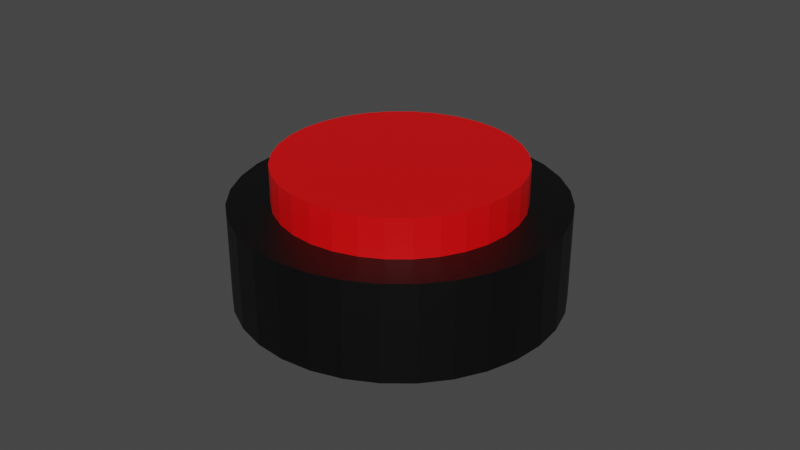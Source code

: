 # Source: button.blend  (saved by Blender 3.3.6; exported with 4.5.12 LTS)
import bpy
from mathutils import Matrix  # noqa: F401  (used for matrix-valued properties, if any)

bpy.ops.wm.read_factory_settings(use_empty=True)
scene = bpy.context.scene
scene.name = 'Scene'

# ---- collections
col_collection = bpy.data.collections.new('Collection'); scene.collection.children.link(col_collection)

# ---- materials (node trees are filled in below, after node groups)
mat_material_001 = bpy.data.materials.new('Material.001')
mat_material_001.use_transparent_shadow = False
mat_material_003 = bpy.data.materials.new('Material.003')
mat_material_003.use_transparent_shadow = False

# ---- material node trees
mat_material_001.use_nodes = True; mat_material_001.node_tree.nodes.clear()
_N = mat_material_001.node_tree.nodes; _L = mat_material_001.node_tree.links
n0 = _N.new('ShaderNodeBsdfPrincipled'); n0.name = 'Principled BSDF'; n0.location = (10, 300)
n0.distribution = 'GGX'
n0.subsurface_method = 'RANDOM_WALK_SKIN'
n0.inputs[0].default_value = (0.0, 0.0, 0.0, 1.0)
n0.inputs[3].default_value = 1.45
n0.inputs[27].default_value = (0.0, 0.0, 0.0, 1.0)
n0.inputs[28].default_value = 1.0
n1 = _N.new('ShaderNodeOutputMaterial'); n1.name = 'Material Output'; n1.location = (300, 300)
_L.new(n0.outputs[0], n1.inputs[0])
n1.is_active_output = True
mat_material_003.use_nodes = True; mat_material_003.node_tree.nodes.clear()
_N = mat_material_003.node_tree.nodes; _L = mat_material_003.node_tree.links
n0 = _N.new('ShaderNodeBsdfPrincipled'); n0.name = 'Principled BSDF'; n0.location = (10, 300)
n0.distribution = 'GGX'
n0.subsurface_method = 'RANDOM_WALK_SKIN'
n0.inputs[0].default_value = (0.8, 0.0, 0.001252, 1.0)
n0.inputs[3].default_value = 1.45
n0.inputs[27].default_value = (0.0, 0.0, 0.0, 1.0)
n0.inputs[28].default_value = 1.0
n1 = _N.new('ShaderNodeOutputMaterial'); n1.name = 'Material Output'; n1.location = (300, 300)
_L.new(n0.outputs[0], n1.inputs[0])
n1.is_active_output = True

# ---- world
world_world = bpy.data.worlds.new('World'); scene.world = world_world
world_world.use_nodes = True; world_world.node_tree.nodes.clear()
_N = world_world.node_tree.nodes; _L = world_world.node_tree.links
n0 = _N.new('ShaderNodeOutputWorld'); n0.name = 'World Output'; n0.location = (300, 300)
n1 = _N.new('ShaderNodeBackground'); n1.name = 'Background'; n1.location = (10, 300)
n1.inputs[0].default_value = (0.05088, 0.05088, 0.05088, 1.0)
_L.new(n1.outputs[0], n0.inputs[0])
n0.is_active_output = True
world_world.color = (0.05088, 0.05088, 0.05088)
world_world.use_sun_shadow = False
world_world.sun_shadow_jitter_overblur = 0.0

# ---- meshes
me_cylinder = bpy.data.meshes.new('Cylinder')
me_cylinder.from_pydata([(0.0, 0.05, -0.015), (0.0, 0.03722, 0.015), (0.009755, 0.04904, -0.015), (0.00726, 0.0365, 0.015), (0.01913, 0.04619, -0.015), (0.01424, 0.03438, 0.015), (0.02778, 0.04157, -0.015), (0.02068, 0.03094, 0.015), (0.03536, 0.03536, -0.015), (0.02632, 0.02632, 0.015), (0.04157, 0.02778, -0.015), (0.03094, 0.02068, 0.015), (0.04619, 0.01913, -0.015), (0.03438, 0.01424, 0.015), (0.04904, 0.009755, -0.015), (0.0365, 0.00726, 0.015), (0.05, 0.0, -0.015), (0.03722, 0.0, 0.015), (0.04904, -0.009755, -0.015), (0.0365, -0.00726, 0.015), (0.04619, -0.01913, -0.015), (0.03438, -0.01424, 0.015), (0.04157, -0.02778, -0.015), (0.03094, -0.02068, 0.015), (0.03536, -0.03536, -0.015), (0.02632, -0.02632, 0.015), (0.02778, -0.04157, -0.015), (0.02068, -0.03094, 0.015), (0.01913, -0.04619, -0.015), (0.01424, -0.03438, 0.015), (0.009755, -0.04904, -0.015), (0.00726, -0.0365, 0.015), (0.0, -0.05, -0.015), (0.0, -0.03722, 0.015), (-0.009755, -0.04904, -0.015), (-0.00726, -0.0365, 0.015), (-0.01913, -0.04619, -0.015), (-0.01424, -0.03438, 0.015), (-0.02778, -0.04157, -0.015), (-0.02068, -0.03094, 0.015), (-0.03536, -0.03536, -0.015), (-0.02632, -0.02632, 0.015), (-0.04157, -0.02778, -0.015), (-0.03094, -0.02068, 0.015), (-0.04619, -0.01913, -0.015), (-0.03438, -0.01424, 0.015), (-0.04904, -0.009755, -0.015), (-0.0365, -0.00726, 0.015), (-0.05, 0.0, -0.015), (-0.03722, 0.0, 0.015), (-0.04904, 0.009755, -0.015), (-0.0365, 0.00726, 0.015), (-0.04619, 0.01913, -0.015), (-0.03438, 0.01424, 0.015), (-0.04157, 0.02778, -0.015), (-0.03094, 0.02068, 0.015), (-0.03536, 0.03536, -0.015), (-0.02632, 0.02632, 0.015), (-0.02778, 0.04157, -0.015), (-0.02068, 0.03094, 0.015), (-0.01913, 0.04619, -0.015), (-0.01424, 0.03438, 0.015), (-0.009755, 0.04904, -0.015), (-0.00726, 0.0365, 0.015), (0.009755, 0.04904, 0.015), (0.0, 0.05, 0.015), (0.01913, 0.04619, 0.015), (0.02778, 0.04157, 0.015), (0.03536, 0.03536, 0.015), (0.04157, 0.02778, 0.015), (0.04619, 0.01913, 0.015), (0.04904, 0.009755, 0.015), (0.05, 0.0, 0.015), (0.04904, -0.009755, 0.015), (0.04619, -0.01913, 0.015), (0.04157, -0.02778, 0.015), (0.03536, -0.03536, 0.015), (0.02778, -0.04157, 0.015), (0.01913, -0.04619, 0.015), (0.009755, -0.04904, 0.015), (0.0, -0.05, 0.015), (-0.009755, -0.04904, 0.015), (-0.01913, -0.04619, 0.015), (-0.02778, -0.04157, 0.015), (-0.03536, -0.03536, 0.015), (-0.04157, -0.02778, 0.015), (-0.04619, -0.01913, 0.015), (-0.04904, -0.009755, 0.015), (-0.05, 0.0, 0.015), (-0.04904, 0.009755, 0.015), (-0.04619, 0.01913, 0.015), (-0.04157, 0.02778, 0.015), (-0.03536, 0.03536, 0.015), (-0.02778, 0.04157, 0.015), (-0.01913, 0.04619, 0.015), (-0.009755, 0.04904, 0.015), (0.00726, 0.0365, 0.027), (0.0, 0.03722, 0.027), (0.01424, 0.03438, 0.027), (0.02068, 0.03094, 0.027), (0.02632, 0.02632, 0.027), (0.03094, 0.02068, 0.027), (0.03438, 0.01424, 0.027), (0.0365, 0.00726, 0.027), (0.03722, 0.0, 0.027), (0.0365, -0.00726, 0.027), (0.03438, -0.01424, 0.027), (0.03094, -0.02068, 0.027), (0.02632, -0.02632, 0.027), (0.02068, -0.03094, 0.027), (0.01424, -0.03438, 0.027), (0.00726, -0.0365, 0.027), (0.0, -0.03722, 0.027), (-0.00726, -0.0365, 0.027), (-0.01424, -0.03438, 0.027), (-0.02068, -0.03094, 0.027), (-0.02632, -0.02632, 0.027), (-0.03094, -0.02068, 0.027), (-0.03438, -0.01424, 0.027), (-0.0365, -0.00726, 0.027), (-0.03722, 0.0, 0.027), (-0.0365, 0.00726, 0.027), (-0.03438, 0.01424, 0.027), (-0.03094, 0.02068, 0.027), (-0.02632, 0.02632, 0.027), (-0.02068, 0.03094, 0.027), (-0.01424, 0.03438, 0.027), (-0.00726, 0.0365, 0.027)], [], [(0, 65, 64, 2), (2, 64, 66, 4), (4, 66, 67, 6), (6, 67, 68, 8), (8, 68, 69, 10), (10, 69, 70, 12), (12, 70, 71, 14), (14, 71, 72, 16), (16, 72, 73, 18), (18, 73, 74, 20), (20, 74, 75, 22), (22, 75, 76, 24), (24, 76, 77, 26), (26, 77, 78, 28), (28, 78, 79, 30), (30, 79, 80, 32), (32, 80, 81, 34), (34, 81, 82, 36), (36, 82, 83, 38), (38, 83, 84, 40), (40, 84, 85, 42), (42, 85, 86, 44), (44, 86, 87, 46), (46, 87, 88, 48), (48, 88, 89, 50), (50, 89, 90, 52), (52, 90, 91, 54), (54, 91, 92, 56), (56, 92, 93, 58), (58, 93, 94, 60), (27, 25, 108, 109), (60, 94, 95, 62), (62, 95, 65, 0), (0, 2, 4, 6, 8, 10, 12, 14, 16, 18, 20, 22, 24, 26, 28, 30, 32, 34, 36, 38, 40, 42, 44, 46, 48, 50, 52, 54, 56, 58, 60, 62), (1, 3, 64, 65), (3, 5, 66, 64), (5, 7, 67, 66), (7, 9, 68, 67), (9, 11, 69, 68), (11, 13, 70, 69), (13, 15, 71, 70), (15, 17, 72, 71), (17, 19, 73, 72), (19, 21, 74, 73), (21, 23, 75, 74), (23, 25, 76, 75), (25, 27, 77, 76), (27, 29, 78, 77), (29, 31, 79, 78), (31, 33, 80, 79), (33, 35, 81, 80), (35, 37, 82, 81), (37, 39, 83, 82), (39, 41, 84, 83), (41, 43, 85, 84), (43, 45, 86, 85), (45, 47, 87, 86), (47, 49, 88, 87), (49, 51, 89, 88), (51, 53, 90, 89), (53, 55, 91, 90), (55, 57, 92, 91), (57, 59, 93, 92), (59, 61, 94, 93), (61, 63, 95, 94), (63, 1, 65, 95), (96, 97, 127, 126, 125, 124, 123, 122, 121, 120, 119, 118, 117, 116, 115, 114, 113, 112, 111, 110, 109, 108, 107, 106, 105, 104, 103, 102, 101, 100, 99, 98), (55, 53, 122, 123), (29, 27, 109, 110), (3, 1, 97, 96), (57, 55, 123, 124), (31, 29, 110, 111), (5, 3, 96, 98), (59, 57, 124, 125), (33, 31, 111, 112), (7, 5, 98, 99), (61, 59, 125, 126), (35, 33, 112, 113), (9, 7, 99, 100), (63, 61, 126, 127), (37, 35, 113, 114), (11, 9, 100, 101), (1, 63, 127, 97), (39, 37, 114, 115), (13, 11, 101, 102), (41, 39, 115, 116), (15, 13, 102, 103), (43, 41, 116, 117), (17, 15, 103, 104), (45, 43, 117, 118), (19, 17, 104, 105), (47, 45, 118, 119), (21, 19, 105, 106), (49, 47, 119, 120), (23, 21, 106, 107), (51, 49, 120, 121), (25, 23, 107, 108), (53, 51, 121, 122)])
me_cylinder.polygons.foreach_set('material_index', [0, 0, 0, 0, 0, 0, 0, 0, 0, 0, 0, 0, 0, 0, 0, 0, 0, 0, 0, 0, 0, 0, 0, 0, 0, 0, 0, 0, 0, 0, 1, 0, 0, 0, 0, 0, 0, 0, 0, 0, 0, 0, 0, 0, 0, 0, 0, 0, 0, 0, 0, 0, 0, 0, 0, 0, 0, 0, 0, 0, 0, 0, 0, 0, 0, 0, 1, 1, 1, 1, 1, 1, 1, 1, 1, 1, 1, 1, 1, 1, 1, 1, 1, 1, 1, 1, 1, 1, 1, 1, 1, 1, 1, 1, 1, 1, 1, 1])
_uv = me_cylinder.uv_layers.new(name='UVMap')
_uv.uv.foreach_set('vector', [1.0, 0.5, 1.0, 1.0, 0.9688, 1.0, 0.9688, 0.5, 0.9688, 0.5, 0.9688, 1.0, 0.9375, 1.0, 0.9375, 0.5, 0.9375, 0.5, 0.9375, 1.0, 0.9062, 1.0, 0.9062, 0.5, 0.9062, 0.5, 0.9062, 1.0, 0.875, 1.0, 0.875, 0.5, 0.875, 0.5, 0.875, 1.0, 0.8438, 1.0, 0.8438, 0.5, 0.8438, 0.5, 0.8438, 1.0, 0.8125, 1.0, 0.8125, 0.5, 0.8125, 0.5, 0.8125, 1.0, 0.7812, 1.0, 0.7812, 0.5, 0.7812, 0.5, 0.7812, 1.0, 0.75, 1.0, 0.75, 0.5, 0.75, 0.5, 0.75, 1.0, 0.7188, 1.0, 0.7188, 0.5, 0.7188, 0.5, 0.7188, 1.0, 0.6875, 1.0, 0.6875, 0.5, 0.6875, 0.5, 0.6875, 1.0, 0.6562, 1.0, 0.6562, 0.5, 0.6562, 0.5, 0.6562, 1.0, 0.625, 1.0, 0.625, 0.5, 0.625, 0.5, 0.625, 1.0, 0.5938, 1.0, 0.5938, 0.5, 0.5938, 0.5, 0.5938, 1.0, 0.5625, 1.0, 0.5625, 0.5, 0.5625, 0.5, 0.5625, 1.0, 0.5312, 1.0, 0.5312, 0.5, 0.5312, 0.5, 0.5312, 1.0, 0.5, 1.0, 0.5, 0.5, 0.5, 0.5, 0.5, 1.0, 0.4688, 1.0, 0.4688, 0.5, 0.4688, 0.5, 0.4688, 1.0, 0.4375, 1.0, 0.4375, 0.5, 0.4375, 0.5, 0.4375, 1.0, 0.4062, 1.0, 0.4062, 0.5, 0.4062, 0.5, 0.4062, 1.0, 0.375, 1.0, 0.375, 0.5, 0.375, 0.5, 0.375, 1.0, 0.3438, 1.0, 0.3438, 0.5, 0.3438, 0.5, 0.3438, 1.0, 0.3125, 1.0, 0.3125, 0.5, 0.3125, 0.5, 0.3125, 1.0, 0.2812, 1.0, 0.2812, 0.5, 0.2812, 0.5, 0.2812, 1.0, 0.25, 1.0, 0.25, 0.5, 0.25, 0.5, 0.25, 1.0, 0.2188, 1.0, 0.2188, 0.5, 0.2188, 0.5, 0.2188, 1.0, 0.1875, 1.0, 0.1875, 0.5, 0.1875, 0.5, 0.1875, 1.0, 0.1562, 1.0, 0.1562, 0.5, 0.1562, 0.5, 0.1562, 1.0, 0.125, 1.0, 0.125, 0.5, 0.125, 0.5, 0.125, 1.0, 0.09375, 1.0, 0.09375, 0.5, 0.09375, 0.5, 0.09375, 1.0, 0.0625, 1.0, 0.0625, 0.5, 0.3492, 0.1015, 0.3763, 0.1237, 0.3763, 0.1237, 0.3492, 0.1015, 0.0625, 0.5, 0.0625, 1.0, 0.03125, 1.0, 0.03125, 0.5, 0.03125, 0.5, 0.03125, 1.0, 0.0, 1.0, 0.0, 0.5, 0.75, 0.49, 0.7968, 0.4854, 0.8418, 0.4717, 0.8833, 0.4496, 0.9197, 0.4197, 0.9496, 0.3833, 0.9717, 0.3418, 0.9854, 0.2968, 0.99, 0.25, 0.9854, 0.2032, 0.9717, 0.1582, 0.9496, 0.1167, 0.9197, 0.08029, 0.8833, 0.05045, 0.8418, 0.02827, 0.7968, 0.01461, 0.75, 0.01, 0.7032, 0.01461, 0.6582, 0.02827, 0.6167, 0.05045, 0.5803, 0.08029, 0.5504, 0.1167, 0.5283, 0.1582, 0.5146, 0.2032, 0.51, 0.25, 0.5146, 0.2968, 0.5283, 0.3418, 0.5504, 0.3833, 0.5803, 0.4197, 0.6167, 0.4496, 0.6582, 0.4717, 0.7032, 0.4854, 0.25, 0.4286, 0.2849, 0.4252, 0.2968, 0.4854, 0.25, 0.49, 0.2849, 0.4252, 0.3184, 0.415, 0.3418, 0.4717, 0.2968, 0.4854, 0.3184, 0.415, 0.3492, 0.3985, 0.3833, 0.4496, 0.3418, 0.4717, 0.3492, 0.3985, 0.3763, 0.3763, 0.4197, 0.4197, 0.3833, 0.4496, 0.3763, 0.3763, 0.3985, 0.3492, 0.4496, 0.3833, 0.4197, 0.4197, 0.3985, 0.3492, 0.415, 0.3184, 0.4717, 0.3418, 0.4496, 0.3833, 0.415, 0.3184, 0.4252, 0.2849, 0.4854, 0.2968, 0.4717, 0.3418, 0.4252, 0.2849, 0.4286, 0.25, 0.49, 0.25, 0.4854, 0.2968, 0.4286, 0.25, 0.4252, 0.2151, 0.4854, 0.2032, 0.49, 0.25, 0.4252, 0.2151, 0.415, 0.1816, 0.4717, 0.1582, 0.4854, 0.2032, 0.415, 0.1816, 0.3985, 0.1508, 0.4496, 0.1167, 0.4717, 0.1582, 0.3985, 0.1508, 0.3763, 0.1237, 0.4197, 0.08029, 0.4496, 0.1167, 0.3763, 0.1237, 0.3492, 0.1015, 0.3833, 0.05045, 0.4197, 0.08029, 0.3492, 0.1015, 0.3184, 0.08496, 0.3418, 0.02827, 0.3833, 0.05045, 0.3184, 0.08496, 0.2849, 0.0748, 0.2968, 0.01461, 0.3418, 0.02827, 0.2849, 0.0748, 0.25, 0.07136, 0.25, 0.01, 0.2968, 0.01461, 0.25, 0.07136, 0.2151, 0.0748, 0.2032, 0.01461, 0.25, 0.01, 0.2151, 0.0748, 0.1816, 0.08496, 0.1582, 0.02827, 0.2032, 0.01461, 0.1816, 0.08496, 0.1508, 0.1015, 0.1167, 0.05045, 0.1582, 0.02827, 0.1508, 0.1015, 0.1237, 0.1237, 0.08029, 0.08029, 0.1167, 0.05045, 0.1237, 0.1237, 0.1015, 0.1508, 0.05045, 0.1167, 0.08029, 0.08029, 0.1015, 0.1508, 0.08496, 0.1816, 0.02827, 0.1582, 0.05045, 0.1167, 0.08496, 0.1816, 0.0748, 0.2151, 0.01461, 0.2032, 0.02827, 0.1582, 0.0748, 0.2151, 0.07136, 0.25, 0.01, 0.25, 0.01461, 0.2032, 0.07136, 0.25, 0.0748, 0.2849, 0.01461, 0.2968, 0.01, 0.25, 0.0748, 0.2849, 0.08496, 0.3184, 0.02827, 0.3418, 0.01461, 0.2968, 0.08496, 0.3184, 0.1015, 0.3492, 0.05045, 0.3833, 0.02827, 0.3418, 0.1015, 0.3492, 0.1237, 0.3763, 0.08029, 0.4197, 0.05045, 0.3833, 0.1237, 0.3763, 0.1508, 0.3985, 0.1167, 0.4496, 0.08029, 0.4197, 0.1508, 0.3985, 0.1816, 0.415, 0.1582, 0.4717, 0.1167, 0.4496, 0.1816, 0.415, 0.2151, 0.4252, 0.2032, 0.4854, 0.1582, 0.4717, 0.2151, 0.4252, 0.25, 0.4286, 0.25, 0.49, 0.2032, 0.4854, 0.2849, 0.4252, 0.25, 0.4286, 0.2151, 0.4252, 0.1816, 0.415, 0.1508, 0.3985, 0.1237, 0.3763, 0.1015, 0.3492, 0.08496, 0.3184, 0.0748, 0.2849, 0.07136, 0.25, 0.0748, 0.2151, 0.08496, 0.1816, 0.1015, 0.1508, 0.1237, 0.1237, 0.1508, 0.1015, 0.1816, 0.08496, 0.2151, 0.0748, 0.25, 0.07136, 0.2849, 0.0748, 0.3184, 0.08496, 0.3492, 0.1015, 0.3763, 0.1237, 0.3985, 0.1508, 0.415, 0.1816, 0.4252, 0.2151, 0.4286, 0.25, 0.4252, 0.2849, 0.415, 0.3184, 0.3985, 0.3492, 0.3763, 0.3763, 0.3492, 0.3985, 0.3184, 0.415, 0.1015, 0.3492, 0.08496, 0.3184, 0.08496, 0.3184, 0.1015, 0.3492, 0.3184, 0.08496, 0.3492, 0.1015, 0.3492, 0.1015, 0.3184, 0.08496, 0.2849, 0.4252, 0.25, 0.4286, 0.25, 0.4286, 0.2849, 0.4252, 0.1237, 0.3763, 0.1015, 0.3492, 0.1015, 0.3492, 0.1237, 0.3763, 0.2849, 0.0748, 0.3184, 0.08496, 0.3184, 0.08496, 0.2849, 0.0748, 0.3184, 0.415, 0.2849, 0.4252, 0.2849, 0.4252, 0.3184, 0.415, 0.1508, 0.3985, 0.1237, 0.3763, 0.1237, 0.3763, 0.1508, 0.3985, 0.25, 0.07136, 0.2849, 0.0748, 0.2849, 0.0748, 0.25, 0.07136, 0.3492, 0.3985, 0.3184, 0.415, 0.3184, 0.415, 0.3492, 0.3985, 0.1816, 0.415, 0.1508, 0.3985, 0.1508, 0.3985, 0.1816, 0.415, 0.2151, 0.0748, 0.25, 0.07136, 0.25, 0.07136, 0.2151, 0.0748, 0.3763, 0.3763, 0.3492, 0.3985, 0.3492, 0.3985, 0.3763, 0.3763, 0.2151, 0.4252, 0.1816, 0.415, 0.1816, 0.415, 0.2151, 0.4252, 0.1816, 0.08496, 0.2151, 0.0748, 0.2151, 0.0748, 0.1816, 0.08496, 0.3985, 0.3492, 0.3763, 0.3763, 0.3763, 0.3763, 0.3985, 0.3492, 0.25, 0.4286, 0.2151, 0.4252, 0.2151, 0.4252, 0.25, 0.4286, 0.1508, 0.1015, 0.1816, 0.08496, 0.1816, 0.08496, 0.1508, 0.1015, 0.415, 0.3184, 0.3985, 0.3492, 0.3985, 0.3492, 0.415, 0.3184, 0.1237, 0.1237, 0.1508, 0.1015, 0.1508, 0.1015, 0.1237, 0.1237, 0.4252, 0.2849, 0.415, 0.3184, 0.415, 0.3184, 0.4252, 0.2849, 0.1015, 0.1508, 0.1237, 0.1237, 0.1237, 0.1237, 0.1015, 0.1508, 0.4286, 0.25, 0.4252, 0.2849, 0.4252, 0.2849, 0.4286, 0.25, 0.08496, 0.1816, 0.1015, 0.1508, 0.1015, 0.1508, 0.08496, 0.1816, 0.4252, 0.2151, 0.4286, 0.25, 0.4286, 0.25, 0.4252, 0.2151, 0.0748, 0.2151, 0.08496, 0.1816, 0.08496, 0.1816, 0.0748, 0.2151, 0.415, 0.1816, 0.4252, 0.2151, 0.4252, 0.2151, 0.415, 0.1816, 0.07136, 0.25, 0.0748, 0.2151, 0.0748, 0.2151, 0.07136, 0.25, 0.3985, 0.1508, 0.415, 0.1816, 0.415, 0.1816, 0.3985, 0.1508, 0.0748, 0.2849, 0.07136, 0.25, 0.07136, 0.25, 0.0748, 0.2849, 0.3763, 0.1237, 0.3985, 0.1508, 0.3985, 0.1508, 0.3763, 0.1237, 0.08496, 0.3184, 0.0748, 0.2849, 0.0748, 0.2849, 0.08496, 0.3184])
me_cylinder.materials.append(mat_material_001)
me_cylinder.materials.append(mat_material_003)
me_cylinder.update()

# ---- objects
ob_cylinder = bpy.data.objects.new('Cylinder', me_cylinder)

# ---- transforms, parenting, visibility, modifiers, constraints
ob_cylinder.location = (0.0, 0.0, 0.0)

# ---- collection membership
col_collection.objects.link(ob_cylinder)

# ---- scene / render settings (as saved in the file)
scene.frame_start = 1; scene.frame_end = 250; scene.frame_set(1)
scene.render.engine = 'BLENDER_EEVEE_NEXT'
scene.cycles.sampling_pattern = 'TABULATED_SOBOL'
scene.cycles.use_light_tree = False
scene.view_settings.view_transform = 'Filmic'
bpy.context.view_layer.update()

# ---- added for rendering (the .blend has no active camera and no usable light): camera, sun
cam_auto = bpy.data.cameras.new('AutoCamera')
cam_auto.lens = 50.0
cam_auto.sensor_width = 36.0
cam_auto.clip_end = 1000.0
ob_auto_camera = bpy.data.objects.new('AutoCamera', cam_auto)
scene.collection.objects.link(ob_auto_camera)
ob_auto_camera.location = (0.185045, -0.222054, 0.154034)
ob_auto_camera.rotation_euler = (1.09748, -7.21219e-08, 0.694738)
scene.camera = ob_auto_camera
light_auto_sun = bpy.data.lights.new('AutoSun', 'SUN')
light_auto_sun.energy = 3.0
light_auto_sun.angle = 0.0523599
ob_auto_sun = bpy.data.objects.new('AutoSun', light_auto_sun)
scene.collection.objects.link(ob_auto_sun)
ob_auto_sun.rotation_euler = (0.872665, 0.174533, 0.523599)
bpy.context.view_layer.update()
